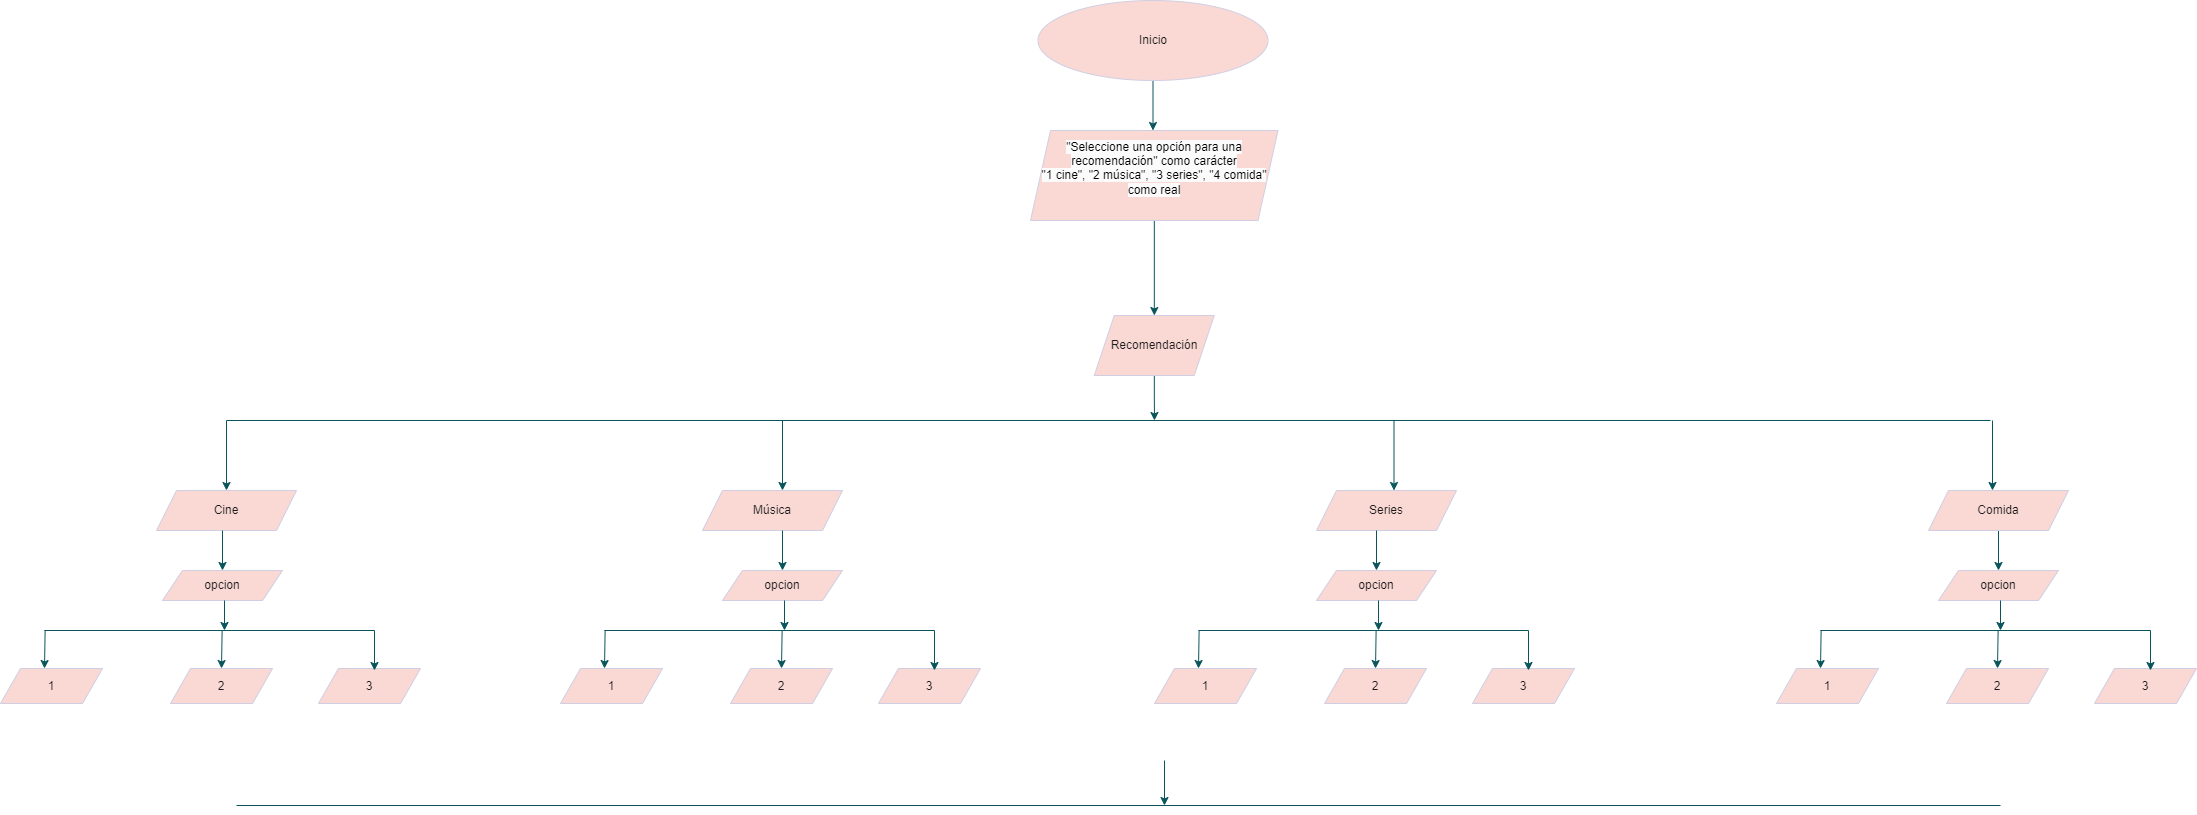

The diagram above was exported from draw.io. Its source (the exported page's mxGraphModel, read from the mxfile embedded in the PNG):
<mxGraphModel dx="3217" dy="1263" grid="1" gridSize="10" guides="1" tooltips="1" connect="1" arrows="1" fold="1" page="1" pageScale="1" pageWidth="827" pageHeight="1169" math="0" shadow="0">
  <root>
    <mxCell id="0" />
    <mxCell id="1" parent="0" />
    <mxCell id="tW322icAeHKRs_6JElNo-3" value="" style="edgeStyle=orthogonalEdgeStyle;rounded=0;orthogonalLoop=1;jettySize=auto;html=1;labelBackgroundColor=none;strokeColor=#09555B;fontColor=default;" edge="1" parent="1" source="tW322icAeHKRs_6JElNo-1">
      <mxGeometry relative="1" as="geometry">
        <mxPoint x="412.5" y="150" as="targetPoint" />
      </mxGeometry>
    </mxCell>
    <mxCell id="tW322icAeHKRs_6JElNo-1" value="Inicio" style="ellipse;whiteSpace=wrap;html=1;labelBackgroundColor=none;fillColor=#FAD9D5;strokeColor=#D0CEE2;fontColor=#1A1A1A;" vertex="1" parent="1">
      <mxGeometry x="297.5" y="20" width="230" height="80" as="geometry" />
    </mxCell>
    <mxCell id="tW322icAeHKRs_6JElNo-6" value="" style="edgeStyle=orthogonalEdgeStyle;rounded=0;orthogonalLoop=1;jettySize=auto;html=1;labelBackgroundColor=none;strokeColor=#09555B;fontColor=default;" edge="1" parent="1" source="tW322icAeHKRs_6JElNo-4" target="tW322icAeHKRs_6JElNo-5">
      <mxGeometry relative="1" as="geometry" />
    </mxCell>
    <mxCell id="tW322icAeHKRs_6JElNo-4" value="&#10;&lt;span style=&quot;color: rgb(0, 0, 0); font-family: Helvetica; font-size: 12px; font-style: normal; font-variant-ligatures: normal; font-variant-caps: normal; font-weight: 400; letter-spacing: normal; orphans: 2; text-align: center; text-indent: 0px; text-transform: none; widows: 2; word-spacing: 0px; -webkit-text-stroke-width: 0px; background-color: rgb(251, 251, 251); text-decoration-thickness: initial; text-decoration-style: initial; text-decoration-color: initial; float: none; display: inline !important;&quot;&gt;&quot;Seleccione una opción para una recomendación&quot; como carácter&lt;/span&gt;&lt;br style=&quot;border-color: var(--border-color); color: rgb(0, 0, 0); font-family: Helvetica; font-size: 12px; font-style: normal; font-variant-ligatures: normal; font-variant-caps: normal; font-weight: 400; letter-spacing: normal; orphans: 2; text-align: center; text-indent: 0px; text-transform: none; widows: 2; word-spacing: 0px; -webkit-text-stroke-width: 0px; background-color: rgb(251, 251, 251); text-decoration-thickness: initial; text-decoration-style: initial; text-decoration-color: initial;&quot;&gt;&lt;span style=&quot;color: rgb(0, 0, 0); font-family: Helvetica; font-size: 12px; font-style: normal; font-variant-ligatures: normal; font-variant-caps: normal; font-weight: 400; letter-spacing: normal; orphans: 2; text-align: center; text-indent: 0px; text-transform: none; widows: 2; word-spacing: 0px; -webkit-text-stroke-width: 0px; background-color: rgb(251, 251, 251); text-decoration-thickness: initial; text-decoration-style: initial; text-decoration-color: initial; float: none; display: inline !important;&quot;&gt;&quot;1 cine&quot;, &quot;2 música&quot;, &quot;3 series&quot;, &quot;4 comida&quot; como real&lt;/span&gt;&#10;&#10;" style="shape=parallelogram;perimeter=parallelogramPerimeter;whiteSpace=wrap;html=1;fixedSize=1;labelBackgroundColor=none;fillColor=#FAD9D5;strokeColor=#D0CEE2;fontColor=#1A1A1A;" vertex="1" parent="1">
      <mxGeometry x="290" y="150" width="247.5" height="90" as="geometry" />
    </mxCell>
    <mxCell id="tW322icAeHKRs_6JElNo-10" value="" style="edgeStyle=orthogonalEdgeStyle;rounded=0;orthogonalLoop=1;jettySize=auto;html=1;labelBackgroundColor=none;strokeColor=#09555B;fontColor=default;" edge="1" parent="1" source="tW322icAeHKRs_6JElNo-5">
      <mxGeometry relative="1" as="geometry">
        <mxPoint x="414" y="440" as="targetPoint" />
      </mxGeometry>
    </mxCell>
    <mxCell id="tW322icAeHKRs_6JElNo-5" value="Recomendación" style="shape=parallelogram;perimeter=parallelogramPerimeter;whiteSpace=wrap;html=1;fixedSize=1;labelBackgroundColor=none;fillColor=#FAD9D5;strokeColor=#D0CEE2;fontColor=#1A1A1A;" vertex="1" parent="1">
      <mxGeometry x="353.75" y="335" width="120" height="60" as="geometry" />
    </mxCell>
    <mxCell id="tW322icAeHKRs_6JElNo-11" value="" style="endArrow=none;html=1;rounded=0;labelBackgroundColor=none;strokeColor=#09555B;fontColor=default;" edge="1" parent="1">
      <mxGeometry width="50" height="50" relative="1" as="geometry">
        <mxPoint x="-514" y="440" as="sourcePoint" />
        <mxPoint x="1250" y="440" as="targetPoint" />
      </mxGeometry>
    </mxCell>
    <mxCell id="tW322icAeHKRs_6JElNo-12" value="" style="endArrow=classic;html=1;rounded=0;labelBackgroundColor=none;strokeColor=#09555B;fontColor=default;" edge="1" parent="1">
      <mxGeometry width="50" height="50" relative="1" as="geometry">
        <mxPoint x="-514" y="440" as="sourcePoint" />
        <mxPoint x="-514" y="510" as="targetPoint" />
      </mxGeometry>
    </mxCell>
    <mxCell id="tW322icAeHKRs_6JElNo-13" value="" style="endArrow=classic;html=1;rounded=0;labelBackgroundColor=none;strokeColor=#09555B;fontColor=default;" edge="1" parent="1">
      <mxGeometry width="50" height="50" relative="1" as="geometry">
        <mxPoint x="42" y="440" as="sourcePoint" />
        <mxPoint x="42" y="510" as="targetPoint" />
      </mxGeometry>
    </mxCell>
    <mxCell id="tW322icAeHKRs_6JElNo-14" value="" style="endArrow=classic;html=1;rounded=0;labelBackgroundColor=none;strokeColor=#09555B;fontColor=default;" edge="1" parent="1">
      <mxGeometry width="50" height="50" relative="1" as="geometry">
        <mxPoint x="653.5" y="440" as="sourcePoint" />
        <mxPoint x="653.5" y="510" as="targetPoint" />
      </mxGeometry>
    </mxCell>
    <mxCell id="tW322icAeHKRs_6JElNo-17" value="" style="endArrow=classic;html=1;rounded=0;labelBackgroundColor=none;strokeColor=#09555B;fontColor=default;" edge="1" parent="1">
      <mxGeometry width="50" height="50" relative="1" as="geometry">
        <mxPoint x="1252" y="440" as="sourcePoint" />
        <mxPoint x="1252" y="510" as="targetPoint" />
      </mxGeometry>
    </mxCell>
    <mxCell id="tW322icAeHKRs_6JElNo-18" value="Cine" style="shape=parallelogram;perimeter=parallelogramPerimeter;whiteSpace=wrap;html=1;fixedSize=1;labelBackgroundColor=none;fillColor=#FAD9D5;strokeColor=#D0CEE2;fontColor=#1A1A1A;" vertex="1" parent="1">
      <mxGeometry x="-584" y="510" width="140" height="40" as="geometry" />
    </mxCell>
    <mxCell id="tW322icAeHKRs_6JElNo-19" value="Música" style="shape=parallelogram;perimeter=parallelogramPerimeter;whiteSpace=wrap;html=1;fixedSize=1;labelBackgroundColor=none;fillColor=#FAD9D5;strokeColor=#D0CEE2;fontColor=#1A1A1A;" vertex="1" parent="1">
      <mxGeometry x="-38" y="510" width="140" height="40" as="geometry" />
    </mxCell>
    <mxCell id="tW322icAeHKRs_6JElNo-20" value="Series" style="shape=parallelogram;perimeter=parallelogramPerimeter;whiteSpace=wrap;html=1;fixedSize=1;labelBackgroundColor=none;fillColor=#FAD9D5;strokeColor=#D0CEE2;fontColor=#1A1A1A;" vertex="1" parent="1">
      <mxGeometry x="576" y="510" width="140" height="40" as="geometry" />
    </mxCell>
    <mxCell id="PeFREvAovBnqPXnYA-bR-6" value="" style="edgeStyle=orthogonalEdgeStyle;rounded=0;orthogonalLoop=1;jettySize=auto;html=1;labelBackgroundColor=none;strokeColor=#09555B;fontColor=default;" edge="1" parent="1" source="tW322icAeHKRs_6JElNo-21" target="PeFREvAovBnqPXnYA-bR-5">
      <mxGeometry relative="1" as="geometry" />
    </mxCell>
    <mxCell id="tW322icAeHKRs_6JElNo-21" value="Comida" style="shape=parallelogram;perimeter=parallelogramPerimeter;whiteSpace=wrap;html=1;fixedSize=1;labelBackgroundColor=none;fillColor=#FAD9D5;strokeColor=#D0CEE2;fontColor=#1A1A1A;" vertex="1" parent="1">
      <mxGeometry x="1188" y="510" width="140" height="40" as="geometry" />
    </mxCell>
    <mxCell id="PeFREvAovBnqPXnYA-bR-1" value="1" style="shape=parallelogram;perimeter=parallelogramPerimeter;whiteSpace=wrap;html=1;fixedSize=1;labelBackgroundColor=none;fillColor=#FAD9D5;strokeColor=#D0CEE2;fontColor=#1A1A1A;" vertex="1" parent="1">
      <mxGeometry x="1036" y="688" width="102" height="35" as="geometry" />
    </mxCell>
    <mxCell id="PeFREvAovBnqPXnYA-bR-2" value="2" style="shape=parallelogram;perimeter=parallelogramPerimeter;whiteSpace=wrap;html=1;fixedSize=1;labelBackgroundColor=none;fillColor=#FAD9D5;strokeColor=#D0CEE2;fontColor=#1A1A1A;" vertex="1" parent="1">
      <mxGeometry x="1206" y="688" width="102" height="35" as="geometry" />
    </mxCell>
    <mxCell id="PeFREvAovBnqPXnYA-bR-3" value="3" style="shape=parallelogram;perimeter=parallelogramPerimeter;whiteSpace=wrap;html=1;fixedSize=1;labelBackgroundColor=none;fillColor=#FAD9D5;strokeColor=#D0CEE2;fontColor=#1A1A1A;" vertex="1" parent="1">
      <mxGeometry x="1354" y="688" width="102" height="35" as="geometry" />
    </mxCell>
    <mxCell id="PeFREvAovBnqPXnYA-bR-5" value="opcion" style="shape=parallelogram;perimeter=parallelogramPerimeter;whiteSpace=wrap;html=1;fixedSize=1;labelBackgroundColor=none;fillColor=#FAD9D5;strokeColor=#D0CEE2;fontColor=#1A1A1A;" vertex="1" parent="1">
      <mxGeometry x="1198" y="590" width="120" height="30" as="geometry" />
    </mxCell>
    <mxCell id="PeFREvAovBnqPXnYA-bR-7" value="" style="endArrow=classic;html=1;rounded=0;labelBackgroundColor=none;strokeColor=#09555B;fontColor=default;" edge="1" parent="1">
      <mxGeometry width="50" height="50" relative="1" as="geometry">
        <mxPoint x="1260" y="620" as="sourcePoint" />
        <mxPoint x="1260" y="650" as="targetPoint" />
      </mxGeometry>
    </mxCell>
    <mxCell id="PeFREvAovBnqPXnYA-bR-8" value="" style="endArrow=none;html=1;rounded=0;labelBackgroundColor=none;strokeColor=#09555B;fontColor=default;" edge="1" parent="1">
      <mxGeometry width="50" height="50" relative="1" as="geometry">
        <mxPoint x="1080" y="650" as="sourcePoint" />
        <mxPoint x="1410" y="650" as="targetPoint" />
      </mxGeometry>
    </mxCell>
    <mxCell id="PeFREvAovBnqPXnYA-bR-9" value="" style="endArrow=classic;html=1;rounded=0;entryX=0.5;entryY=0;entryDx=0;entryDy=0;labelBackgroundColor=none;strokeColor=#09555B;fontColor=default;" edge="1" parent="1" target="PeFREvAovBnqPXnYA-bR-2">
      <mxGeometry width="50" height="50" relative="1" as="geometry">
        <mxPoint x="1257.62" y="650" as="sourcePoint" />
        <mxPoint x="1257.62" y="680" as="targetPoint" />
      </mxGeometry>
    </mxCell>
    <mxCell id="PeFREvAovBnqPXnYA-bR-10" value="" style="endArrow=classic;html=1;rounded=0;entryX=0.549;entryY=0.057;entryDx=0;entryDy=0;entryPerimeter=0;labelBackgroundColor=none;strokeColor=#09555B;fontColor=default;" edge="1" parent="1" target="PeFREvAovBnqPXnYA-bR-3">
      <mxGeometry width="50" height="50" relative="1" as="geometry">
        <mxPoint x="1410" y="650" as="sourcePoint" />
        <mxPoint x="1410" y="680" as="targetPoint" />
      </mxGeometry>
    </mxCell>
    <mxCell id="PeFREvAovBnqPXnYA-bR-11" value="" style="endArrow=classic;html=1;rounded=0;entryX=0.5;entryY=0;entryDx=0;entryDy=0;labelBackgroundColor=none;strokeColor=#09555B;fontColor=default;" edge="1" parent="1">
      <mxGeometry width="50" height="50" relative="1" as="geometry">
        <mxPoint x="1080.62" y="650" as="sourcePoint" />
        <mxPoint x="1080" y="688" as="targetPoint" />
      </mxGeometry>
    </mxCell>
    <mxCell id="PeFREvAovBnqPXnYA-bR-12" value="" style="edgeStyle=orthogonalEdgeStyle;rounded=0;orthogonalLoop=1;jettySize=auto;html=1;labelBackgroundColor=none;strokeColor=#09555B;fontColor=default;" edge="1" parent="1" target="PeFREvAovBnqPXnYA-bR-16">
      <mxGeometry relative="1" as="geometry">
        <mxPoint x="636" y="550" as="sourcePoint" />
      </mxGeometry>
    </mxCell>
    <mxCell id="PeFREvAovBnqPXnYA-bR-13" value="1" style="shape=parallelogram;perimeter=parallelogramPerimeter;whiteSpace=wrap;html=1;fixedSize=1;labelBackgroundColor=none;fillColor=#FAD9D5;strokeColor=#D0CEE2;fontColor=#1A1A1A;" vertex="1" parent="1">
      <mxGeometry x="414" y="688" width="102" height="35" as="geometry" />
    </mxCell>
    <mxCell id="PeFREvAovBnqPXnYA-bR-14" value="2" style="shape=parallelogram;perimeter=parallelogramPerimeter;whiteSpace=wrap;html=1;fixedSize=1;labelBackgroundColor=none;fillColor=#FAD9D5;strokeColor=#D0CEE2;fontColor=#1A1A1A;" vertex="1" parent="1">
      <mxGeometry x="584" y="688" width="102" height="35" as="geometry" />
    </mxCell>
    <mxCell id="PeFREvAovBnqPXnYA-bR-15" value="3" style="shape=parallelogram;perimeter=parallelogramPerimeter;whiteSpace=wrap;html=1;fixedSize=1;labelBackgroundColor=none;fillColor=#FAD9D5;strokeColor=#D0CEE2;fontColor=#1A1A1A;" vertex="1" parent="1">
      <mxGeometry x="732" y="688" width="102" height="35" as="geometry" />
    </mxCell>
    <mxCell id="PeFREvAovBnqPXnYA-bR-16" value="opcion" style="shape=parallelogram;perimeter=parallelogramPerimeter;whiteSpace=wrap;html=1;fixedSize=1;labelBackgroundColor=none;fillColor=#FAD9D5;strokeColor=#D0CEE2;fontColor=#1A1A1A;" vertex="1" parent="1">
      <mxGeometry x="576" y="590" width="120" height="30" as="geometry" />
    </mxCell>
    <mxCell id="PeFREvAovBnqPXnYA-bR-17" value="" style="endArrow=classic;html=1;rounded=0;labelBackgroundColor=none;strokeColor=#09555B;fontColor=default;" edge="1" parent="1">
      <mxGeometry width="50" height="50" relative="1" as="geometry">
        <mxPoint x="638" y="620" as="sourcePoint" />
        <mxPoint x="638" y="650" as="targetPoint" />
      </mxGeometry>
    </mxCell>
    <mxCell id="PeFREvAovBnqPXnYA-bR-18" value="" style="endArrow=none;html=1;rounded=0;labelBackgroundColor=none;strokeColor=#09555B;fontColor=default;" edge="1" parent="1">
      <mxGeometry width="50" height="50" relative="1" as="geometry">
        <mxPoint x="458" y="650" as="sourcePoint" />
        <mxPoint x="788" y="650" as="targetPoint" />
      </mxGeometry>
    </mxCell>
    <mxCell id="PeFREvAovBnqPXnYA-bR-19" value="" style="endArrow=classic;html=1;rounded=0;entryX=0.5;entryY=0;entryDx=0;entryDy=0;labelBackgroundColor=none;strokeColor=#09555B;fontColor=default;" edge="1" parent="1" target="PeFREvAovBnqPXnYA-bR-14">
      <mxGeometry width="50" height="50" relative="1" as="geometry">
        <mxPoint x="635.6199999999999" y="650" as="sourcePoint" />
        <mxPoint x="635.6199999999999" y="680" as="targetPoint" />
      </mxGeometry>
    </mxCell>
    <mxCell id="PeFREvAovBnqPXnYA-bR-20" value="" style="endArrow=classic;html=1;rounded=0;entryX=0.549;entryY=0.057;entryDx=0;entryDy=0;entryPerimeter=0;labelBackgroundColor=none;strokeColor=#09555B;fontColor=default;" edge="1" parent="1" target="PeFREvAovBnqPXnYA-bR-15">
      <mxGeometry width="50" height="50" relative="1" as="geometry">
        <mxPoint x="788" y="650" as="sourcePoint" />
        <mxPoint x="788" y="680" as="targetPoint" />
      </mxGeometry>
    </mxCell>
    <mxCell id="PeFREvAovBnqPXnYA-bR-21" value="" style="endArrow=classic;html=1;rounded=0;entryX=0.5;entryY=0;entryDx=0;entryDy=0;labelBackgroundColor=none;strokeColor=#09555B;fontColor=default;" edge="1" parent="1">
      <mxGeometry width="50" height="50" relative="1" as="geometry">
        <mxPoint x="458.6199999999999" y="650" as="sourcePoint" />
        <mxPoint x="458" y="688" as="targetPoint" />
      </mxGeometry>
    </mxCell>
    <mxCell id="PeFREvAovBnqPXnYA-bR-22" value="" style="edgeStyle=orthogonalEdgeStyle;rounded=0;orthogonalLoop=1;jettySize=auto;html=1;labelBackgroundColor=none;strokeColor=#09555B;fontColor=default;" edge="1" parent="1" target="PeFREvAovBnqPXnYA-bR-26">
      <mxGeometry relative="1" as="geometry">
        <mxPoint x="42" y="550" as="sourcePoint" />
      </mxGeometry>
    </mxCell>
    <mxCell id="PeFREvAovBnqPXnYA-bR-23" value="1" style="shape=parallelogram;perimeter=parallelogramPerimeter;whiteSpace=wrap;html=1;fixedSize=1;labelBackgroundColor=none;fillColor=#FAD9D5;strokeColor=#D0CEE2;fontColor=#1A1A1A;" vertex="1" parent="1">
      <mxGeometry x="-180" y="688" width="102" height="35" as="geometry" />
    </mxCell>
    <mxCell id="PeFREvAovBnqPXnYA-bR-24" value="2" style="shape=parallelogram;perimeter=parallelogramPerimeter;whiteSpace=wrap;html=1;fixedSize=1;labelBackgroundColor=none;fillColor=#FAD9D5;strokeColor=#D0CEE2;fontColor=#1A1A1A;" vertex="1" parent="1">
      <mxGeometry x="-10" y="688" width="102" height="35" as="geometry" />
    </mxCell>
    <mxCell id="PeFREvAovBnqPXnYA-bR-25" value="3" style="shape=parallelogram;perimeter=parallelogramPerimeter;whiteSpace=wrap;html=1;fixedSize=1;labelBackgroundColor=none;fillColor=#FAD9D5;strokeColor=#D0CEE2;fontColor=#1A1A1A;" vertex="1" parent="1">
      <mxGeometry x="138" y="688" width="102" height="35" as="geometry" />
    </mxCell>
    <mxCell id="PeFREvAovBnqPXnYA-bR-26" value="opcion" style="shape=parallelogram;perimeter=parallelogramPerimeter;whiteSpace=wrap;html=1;fixedSize=1;labelBackgroundColor=none;fillColor=#FAD9D5;strokeColor=#D0CEE2;fontColor=#1A1A1A;" vertex="1" parent="1">
      <mxGeometry x="-18" y="590" width="120" height="30" as="geometry" />
    </mxCell>
    <mxCell id="PeFREvAovBnqPXnYA-bR-27" value="" style="endArrow=classic;html=1;rounded=0;labelBackgroundColor=none;strokeColor=#09555B;fontColor=default;" edge="1" parent="1">
      <mxGeometry width="50" height="50" relative="1" as="geometry">
        <mxPoint x="44" y="620" as="sourcePoint" />
        <mxPoint x="44" y="650" as="targetPoint" />
      </mxGeometry>
    </mxCell>
    <mxCell id="PeFREvAovBnqPXnYA-bR-28" value="" style="endArrow=none;html=1;rounded=0;labelBackgroundColor=none;strokeColor=#09555B;fontColor=default;" edge="1" parent="1">
      <mxGeometry width="50" height="50" relative="1" as="geometry">
        <mxPoint x="-136" y="650" as="sourcePoint" />
        <mxPoint x="194" y="650" as="targetPoint" />
      </mxGeometry>
    </mxCell>
    <mxCell id="PeFREvAovBnqPXnYA-bR-29" value="" style="endArrow=classic;html=1;rounded=0;entryX=0.5;entryY=0;entryDx=0;entryDy=0;labelBackgroundColor=none;strokeColor=#09555B;fontColor=default;" edge="1" parent="1" target="PeFREvAovBnqPXnYA-bR-24">
      <mxGeometry width="50" height="50" relative="1" as="geometry">
        <mxPoint x="41.61999999999989" y="650" as="sourcePoint" />
        <mxPoint x="41.61999999999989" y="680" as="targetPoint" />
      </mxGeometry>
    </mxCell>
    <mxCell id="PeFREvAovBnqPXnYA-bR-30" value="" style="endArrow=classic;html=1;rounded=0;entryX=0.549;entryY=0.057;entryDx=0;entryDy=0;entryPerimeter=0;labelBackgroundColor=none;strokeColor=#09555B;fontColor=default;" edge="1" parent="1" target="PeFREvAovBnqPXnYA-bR-25">
      <mxGeometry width="50" height="50" relative="1" as="geometry">
        <mxPoint x="194" y="650" as="sourcePoint" />
        <mxPoint x="194" y="680" as="targetPoint" />
      </mxGeometry>
    </mxCell>
    <mxCell id="PeFREvAovBnqPXnYA-bR-31" value="" style="endArrow=classic;html=1;rounded=0;entryX=0.5;entryY=0;entryDx=0;entryDy=0;labelBackgroundColor=none;strokeColor=#09555B;fontColor=default;" edge="1" parent="1">
      <mxGeometry width="50" height="50" relative="1" as="geometry">
        <mxPoint x="-135.3800000000001" y="650" as="sourcePoint" />
        <mxPoint x="-136" y="688" as="targetPoint" />
      </mxGeometry>
    </mxCell>
    <mxCell id="PeFREvAovBnqPXnYA-bR-32" value="" style="edgeStyle=orthogonalEdgeStyle;rounded=0;orthogonalLoop=1;jettySize=auto;html=1;labelBackgroundColor=none;strokeColor=#09555B;fontColor=default;" edge="1" parent="1" target="PeFREvAovBnqPXnYA-bR-36">
      <mxGeometry relative="1" as="geometry">
        <mxPoint x="-518" y="550" as="sourcePoint" />
      </mxGeometry>
    </mxCell>
    <mxCell id="PeFREvAovBnqPXnYA-bR-33" value="1" style="shape=parallelogram;perimeter=parallelogramPerimeter;whiteSpace=wrap;html=1;fixedSize=1;labelBackgroundColor=none;fillColor=#FAD9D5;strokeColor=#D0CEE2;fontColor=#1A1A1A;" vertex="1" parent="1">
      <mxGeometry x="-740" y="688" width="102" height="35" as="geometry" />
    </mxCell>
    <mxCell id="PeFREvAovBnqPXnYA-bR-34" value="2" style="shape=parallelogram;perimeter=parallelogramPerimeter;whiteSpace=wrap;html=1;fixedSize=1;labelBackgroundColor=none;fillColor=#FAD9D5;strokeColor=#D0CEE2;fontColor=#1A1A1A;" vertex="1" parent="1">
      <mxGeometry x="-570" y="688" width="102" height="35" as="geometry" />
    </mxCell>
    <mxCell id="PeFREvAovBnqPXnYA-bR-35" value="3" style="shape=parallelogram;perimeter=parallelogramPerimeter;whiteSpace=wrap;html=1;fixedSize=1;labelBackgroundColor=none;fillColor=#FAD9D5;strokeColor=#D0CEE2;fontColor=#1A1A1A;" vertex="1" parent="1">
      <mxGeometry x="-422" y="688" width="102" height="35" as="geometry" />
    </mxCell>
    <mxCell id="PeFREvAovBnqPXnYA-bR-36" value="opcion" style="shape=parallelogram;perimeter=parallelogramPerimeter;whiteSpace=wrap;html=1;fixedSize=1;labelBackgroundColor=none;fillColor=#FAD9D5;strokeColor=#D0CEE2;fontColor=#1A1A1A;" vertex="1" parent="1">
      <mxGeometry x="-578" y="590" width="120" height="30" as="geometry" />
    </mxCell>
    <mxCell id="PeFREvAovBnqPXnYA-bR-37" value="" style="endArrow=classic;html=1;rounded=0;labelBackgroundColor=none;strokeColor=#09555B;fontColor=default;" edge="1" parent="1">
      <mxGeometry width="50" height="50" relative="1" as="geometry">
        <mxPoint x="-516" y="620" as="sourcePoint" />
        <mxPoint x="-516" y="650" as="targetPoint" />
      </mxGeometry>
    </mxCell>
    <mxCell id="PeFREvAovBnqPXnYA-bR-38" value="" style="endArrow=none;html=1;rounded=0;labelBackgroundColor=none;strokeColor=#09555B;fontColor=default;" edge="1" parent="1">
      <mxGeometry width="50" height="50" relative="1" as="geometry">
        <mxPoint x="-696" y="650" as="sourcePoint" />
        <mxPoint x="-366" y="650" as="targetPoint" />
      </mxGeometry>
    </mxCell>
    <mxCell id="PeFREvAovBnqPXnYA-bR-39" value="" style="endArrow=classic;html=1;rounded=0;entryX=0.5;entryY=0;entryDx=0;entryDy=0;labelBackgroundColor=none;strokeColor=#09555B;fontColor=default;" edge="1" parent="1" target="PeFREvAovBnqPXnYA-bR-34">
      <mxGeometry width="50" height="50" relative="1" as="geometry">
        <mxPoint x="-518.3800000000001" y="650" as="sourcePoint" />
        <mxPoint x="-518.3800000000001" y="680" as="targetPoint" />
      </mxGeometry>
    </mxCell>
    <mxCell id="PeFREvAovBnqPXnYA-bR-40" value="" style="endArrow=classic;html=1;rounded=0;entryX=0.549;entryY=0.057;entryDx=0;entryDy=0;entryPerimeter=0;labelBackgroundColor=none;strokeColor=#09555B;fontColor=default;" edge="1" parent="1" target="PeFREvAovBnqPXnYA-bR-35">
      <mxGeometry width="50" height="50" relative="1" as="geometry">
        <mxPoint x="-366" y="650" as="sourcePoint" />
        <mxPoint x="-366" y="680" as="targetPoint" />
      </mxGeometry>
    </mxCell>
    <mxCell id="PeFREvAovBnqPXnYA-bR-41" value="" style="endArrow=classic;html=1;rounded=0;entryX=0.5;entryY=0;entryDx=0;entryDy=0;labelBackgroundColor=none;strokeColor=#09555B;fontColor=default;" edge="1" parent="1">
      <mxGeometry width="50" height="50" relative="1" as="geometry">
        <mxPoint x="-695.3800000000001" y="650" as="sourcePoint" />
        <mxPoint x="-696" y="688" as="targetPoint" />
      </mxGeometry>
    </mxCell>
    <mxCell id="PeFREvAovBnqPXnYA-bR-42" value="" style="edgeStyle=orthogonalEdgeStyle;rounded=0;orthogonalLoop=1;jettySize=auto;html=1;labelBackgroundColor=none;strokeColor=#09555B;fontColor=default;" edge="1" parent="1">
      <mxGeometry relative="1" as="geometry">
        <mxPoint x="424" y="780" as="sourcePoint" />
        <mxPoint x="424" y="825" as="targetPoint" />
      </mxGeometry>
    </mxCell>
    <mxCell id="PeFREvAovBnqPXnYA-bR-43" value="" style="endArrow=none;html=1;rounded=0;labelBackgroundColor=none;strokeColor=#09555B;fontColor=default;" edge="1" parent="1">
      <mxGeometry width="50" height="50" relative="1" as="geometry">
        <mxPoint x="-504" y="825" as="sourcePoint" />
        <mxPoint x="1260" y="825" as="targetPoint" />
      </mxGeometry>
    </mxCell>
  </root>
</mxGraphModel>